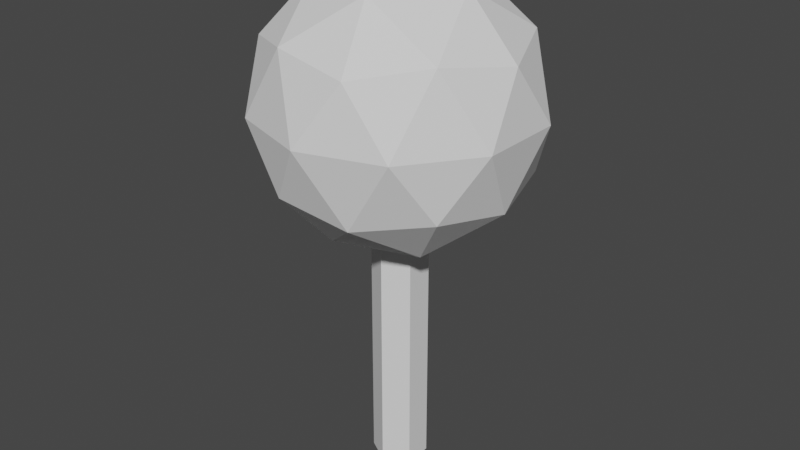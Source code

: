 # Source: Tree_2.blend  (saved by Blender 3.2.14; exported with 4.5.12 LTS)
import bpy
from mathutils import Matrix  # noqa: F401  (used for matrix-valued properties, if any)

bpy.ops.wm.read_factory_settings(use_empty=True)
scene = bpy.context.scene
scene.name = 'Scene'

# ---- collections
col_collection = bpy.data.collections.new('Collection'); scene.collection.children.link(col_collection)

# ---- world
world_world = bpy.data.worlds.new('World'); scene.world = world_world
world_world.use_nodes = True; world_world.node_tree.nodes.clear()
_N = world_world.node_tree.nodes; _L = world_world.node_tree.links
n0 = _N.new('ShaderNodeOutputWorld'); n0.name = 'World Output'; n0.location = (300, 300)
n1 = _N.new('ShaderNodeBackground'); n1.name = 'Background'; n1.location = (10, 300)
n1.inputs[0].default_value = (0.05088, 0.05088, 0.05088, 1.0)
_L.new(n1.outputs[0], n0.inputs[0])
n0.is_active_output = True
world_world.color = (0.05088, 0.05088, 0.05088)
world_world.use_sun_shadow = False
world_world.sun_shadow_jitter_overblur = 0.0

# ---- meshes
me_cylinder = bpy.data.meshes.new('Cylinder')
me_cylinder.from_pydata([(0.0, 1.0, -1.0), (0.0, 1.0, 6.372), (0.866, 0.5, -1.0), (0.866, 0.5, 6.372), (0.866, -0.5, -1.0), (0.866, -0.5, 6.372), (-8.742e-08, -1.0, -1.0), (-8.742e-08, -1.0, 6.372), (-0.866, -0.5, -1.0), (-0.866, -0.5, 6.372), (-0.866, 0.5, -1.0), (-0.866, 0.5, 6.372)], [], [(0, 1, 3, 2), (2, 3, 5, 4), (4, 5, 7, 6), (6, 7, 9, 8), (3, 1, 11, 9, 7, 5), (8, 9, 11, 10), (10, 11, 1, 0), (0, 2, 4, 6, 8, 10)])
_uv = me_cylinder.uv_layers.new(name='UVMap')
_uv.uv.foreach_set('vector', [1.0, 0.5, 1.0, 1.0, 0.8333, 1.0, 0.8333, 0.5, 0.8333, 0.5, 0.8333, 1.0, 0.6667, 1.0, 0.6667, 0.5, 0.6667, 0.5, 0.6667, 1.0, 0.5, 1.0, 0.5, 0.5, 0.5, 0.5, 0.5, 1.0, 0.3333, 1.0, 0.3333, 0.5, 0.4578, 0.37, 0.25, 0.49, 0.04215, 0.37, 0.04215, 0.13, 0.25, 0.01, 0.4578, 0.13, 0.3333, 0.5, 0.3333, 1.0, 0.1667, 1.0, 0.1667, 0.5, 0.1667, 0.5, 0.1667, 1.0, -8.941e-08, 1.0, -8.941e-08, 0.5, 0.75, 0.49, 0.9578, 0.37, 0.9578, 0.13, 0.75, 0.01, 0.5422, 0.13, 0.5422, 0.37])
me_cylinder.update()
me_icosphere = bpy.data.meshes.new('Icosphere')
me_icosphere.from_pydata([(0.0, 0.0, -1.0), (0.7236, -0.5257, -0.4472), (-0.2764, -0.8506, -0.4472), (-0.8944, 0.0, -0.4472), (-0.2764, 0.8506, -0.4472), (0.7236, 0.5257, -0.4472), (0.2764, -0.8506, 0.4472), (-0.7236, -0.5257, 0.4472), (-0.7236, 0.5257, 0.4472), (0.2764, 0.8506, 0.4472), (0.8944, 0.0, 0.4472), (0.0, 0.0, 1.0), (-0.1625, -0.5, -0.8507), (0.4253, -0.309, -0.8507), (0.2629, -0.809, -0.5257), (0.8506, 0.0, -0.5257), (0.4253, 0.309, -0.8507), (-0.5257, 0.0, -0.8507), (-0.6882, -0.5, -0.5257), (-0.1625, 0.5, -0.8507), (-0.6882, 0.5, -0.5257), (0.2629, 0.809, -0.5257), (0.9511, -0.309, 0.0), (0.9511, 0.309, 0.0), (0.0, -1.0, 0.0), (0.5878, -0.809, 0.0), (-0.9511, -0.309, 0.0), (-0.5878, -0.809, 0.0), (-0.5878, 0.809, 0.0), (-0.9511, 0.309, 0.0), (0.5878, 0.809, 0.0), (0.0, 1.0, 0.0), (0.6882, -0.5, 0.5257), (-0.2629, -0.809, 0.5257), (-0.8506, 0.0, 0.5257), (-0.2629, 0.809, 0.5257), (0.6882, 0.5, 0.5257), (0.1625, -0.5, 0.8507), (0.5257, 0.0, 0.8507), (-0.4253, -0.309, 0.8507), (-0.4253, 0.309, 0.8507), (0.1625, 0.5, 0.8507)], [], [(0, 13, 12), (1, 13, 15), (0, 12, 17), (0, 17, 19), (0, 19, 16), (1, 15, 22), (2, 14, 24), (3, 18, 26), (4, 20, 28), (5, 21, 30), (1, 22, 25), (2, 24, 27), (3, 26, 29), (4, 28, 31), (5, 30, 23), (6, 32, 37), (7, 33, 39), (8, 34, 40), (9, 35, 41), (10, 36, 38), (38, 41, 11), (38, 36, 41), (36, 9, 41), (41, 40, 11), (41, 35, 40), (35, 8, 40), (40, 39, 11), (40, 34, 39), (34, 7, 39), (39, 37, 11), (39, 33, 37), (33, 6, 37), (37, 38, 11), (37, 32, 38), (32, 10, 38), (23, 36, 10), (23, 30, 36), (30, 9, 36), (31, 35, 9), (31, 28, 35), (28, 8, 35), (29, 34, 8), (29, 26, 34), (26, 7, 34), (27, 33, 7), (27, 24, 33), (24, 6, 33), (25, 32, 6), (25, 22, 32), (22, 10, 32), (30, 31, 9), (30, 21, 31), (21, 4, 31), (28, 29, 8), (28, 20, 29), (20, 3, 29), (26, 27, 7), (26, 18, 27), (18, 2, 27), (24, 25, 6), (24, 14, 25), (14, 1, 25), (22, 23, 10), (22, 15, 23), (15, 5, 23), (16, 21, 5), (16, 19, 21), (19, 4, 21), (19, 20, 4), (19, 17, 20), (17, 3, 20), (17, 18, 3), (17, 12, 18), (12, 2, 18), (15, 16, 5), (15, 13, 16), (13, 0, 16), (12, 14, 2), (12, 13, 14), (13, 1, 14)])
_uv = me_icosphere.uv_layers.new(name='UVMap')
_uv.uv.foreach_set('vector', [0.1818, 0.0, 0.2273, 0.07873, 0.1364, 0.07873, 0.2727, 0.1575, 0.3182, 0.07873, 0.3636, 0.1575, 0.9091, 0.0, 0.9545, 0.07873, 0.8636, 0.07873, 0.7273, 0.0, 0.7727, 0.07873, 0.6818, 0.07873, 0.5455, 0.0, 0.5909, 0.07873, 0.5, 0.07873, 0.2727, 0.1575, 0.3636, 0.1575, 0.3182, 0.2362, 0.09091, 0.1575, 0.1818, 0.1575, 0.1364, 0.2362, 0.8182, 0.1575, 0.9091, 0.1575, 0.8636, 0.2362, 0.6364, 0.1575, 0.7273, 0.1575, 0.6818, 0.2362, 0.4545, 0.1575, 0.5455, 0.1575, 0.5, 0.2362, 0.2727, 0.1575, 0.3182, 0.2362, 0.2273, 0.2362, 0.09091, 0.1575, 0.1364, 0.2362, 0.04546, 0.2362, 0.8182, 0.1575, 0.8636, 0.2362, 0.7727, 0.2362, 0.6364, 0.1575, 0.6818, 0.2362, 0.5909, 0.2362, 0.4545, 0.1575, 0.5, 0.2362, 0.4091, 0.2362, 0.1818, 0.3149, 0.2727, 0.3149, 0.2273, 0.3937, 0.0, 0.3149, 0.09091, 0.3149, 0.04546, 0.3937, 0.7273, 0.3149, 0.8182, 0.3149, 0.7727, 0.3937, 0.5455, 0.3149, 0.6364, 0.3149, 0.5909, 0.3937, 0.3636, 0.3149, 0.4545, 0.3149, 0.4091, 0.3937, 0.4091, 0.3937, 0.5, 0.3937, 0.4545, 0.4724, 0.4091, 0.3937, 0.4545, 0.3149, 0.5, 0.3937, 0.4545, 0.3149, 0.5455, 0.3149, 0.5, 0.3937, 0.5909, 0.3937, 0.6818, 0.3937, 0.6364, 0.4724, 0.5909, 0.3937, 0.6364, 0.3149, 0.6818, 0.3937, 0.6364, 0.3149, 0.7273, 0.3149, 0.6818, 0.3937, 0.7727, 0.3937, 0.8636, 0.3937, 0.8182, 0.4724, 0.7727, 0.3937, 0.8182, 0.3149, 0.8636, 0.3937, 0.8182, 0.3149, 0.9091, 0.3149, 0.8636, 0.3937, 0.04546, 0.3937, 0.1364, 0.3937, 0.09091, 0.4724, 0.04546, 0.3937, 0.09091, 0.3149, 0.1364, 0.3937, 0.09091, 0.3149, 0.1818, 0.3149, 0.1364, 0.3937, 0.2273, 0.3937, 0.3182, 0.3937, 0.2727, 0.4724, 0.2273, 0.3937, 0.2727, 0.3149, 0.3182, 0.3937, 0.2727, 0.3149, 0.3636, 0.3149, 0.3182, 0.3937, 0.4091, 0.2362, 0.4545, 0.3149, 0.3636, 0.3149, 0.4091, 0.2362, 0.5, 0.2362, 0.4545, 0.3149, 0.5, 0.2362, 0.5455, 0.3149, 0.4545, 0.3149, 0.5909, 0.2362, 0.6364, 0.3149, 0.5455, 0.3149, 0.5909, 0.2362, 0.6818, 0.2362, 0.6364, 0.3149, 0.6818, 0.2362, 0.7273, 0.3149, 0.6364, 0.3149, 0.7727, 0.2362, 0.8182, 0.3149, 0.7273, 0.3149, 0.7727, 0.2362, 0.8636, 0.2362, 0.8182, 0.3149, 0.8636, 0.2362, 0.9091, 0.3149, 0.8182, 0.3149, 0.04546, 0.2362, 0.09091, 0.3149, 0.0, 0.3149, 0.04546, 0.2362, 0.1364, 0.2362, 0.09091, 0.3149, 0.1364, 0.2362, 0.1818, 0.3149, 0.09091, 0.3149, 0.2273, 0.2362, 0.2727, 0.3149, 0.1818, 0.3149, 0.2273, 0.2362, 0.3182, 0.2362, 0.2727, 0.3149, 0.3182, 0.2362, 0.3636, 0.3149, 0.2727, 0.3149, 0.5, 0.2362, 0.5909, 0.2362, 0.5455, 0.3149, 0.5, 0.2362, 0.5455, 0.1575, 0.5909, 0.2362, 0.5455, 0.1575, 0.6364, 0.1575, 0.5909, 0.2362, 0.6818, 0.2362, 0.7727, 0.2362, 0.7273, 0.3149, 0.6818, 0.2362, 0.7273, 0.1575, 0.7727, 0.2362, 0.7273, 0.1575, 0.8182, 0.1575, 0.7727, 0.2362, 0.8636, 0.2362, 0.9545, 0.2362, 0.9091, 0.3149, 0.8636, 0.2362, 0.9091, 0.1575, 0.9545, 0.2362, 0.9091, 0.1575, 1.0, 0.1575, 0.9545, 0.2362, 0.1364, 0.2362, 0.2273, 0.2362, 0.1818, 0.3149, 0.1364, 0.2362, 0.1818, 0.1575, 0.2273, 0.2362, 0.1818, 0.1575, 0.2727, 0.1575, 0.2273, 0.2362, 0.3182, 0.2362, 0.4091, 0.2362, 0.3636, 0.3149, 0.3182, 0.2362, 0.3636, 0.1575, 0.4091, 0.2362, 0.3636, 0.1575, 0.4545, 0.1575, 0.4091, 0.2362, 0.5, 0.07873, 0.5455, 0.1575, 0.4545, 0.1575, 0.5, 0.07873, 0.5909, 0.07873, 0.5455, 0.1575, 0.5909, 0.07873, 0.6364, 0.1575, 0.5455, 0.1575, 0.6818, 0.07873, 0.7273, 0.1575, 0.6364, 0.1575, 0.6818, 0.07873, 0.7727, 0.07873, 0.7273, 0.1575, 0.7727, 0.07873, 0.8182, 0.1575, 0.7273, 0.1575, 0.8636, 0.07873, 0.9091, 0.1575, 0.8182, 0.1575, 0.8636, 0.07873, 0.9545, 0.07873, 0.9091, 0.1575, 0.9545, 0.07873, 1.0, 0.1575, 0.9091, 0.1575, 0.3636, 0.1575, 0.4091, 0.07873, 0.4545, 0.1575, 0.3636, 0.1575, 0.3182, 0.07873, 0.4091, 0.07873, 0.3182, 0.07873, 0.3636, 0.0, 0.4091, 0.07873, 0.1364, 0.07873, 0.1818, 0.1575, 0.09091, 0.1575, 0.1364, 0.07873, 0.2273, 0.07873, 0.1818, 0.1575, 0.2273, 0.07873, 0.2727, 0.1575, 0.1818, 0.1575])
me_icosphere.update()

# ---- objects
ob_trunk = bpy.data.objects.new('Trunk', me_cylinder)
ob_top = bpy.data.objects.new('Top', me_icosphere)

# ---- transforms, parenting, visibility, modifiers, constraints
ob_trunk.location = (0.0, 0.0, 0.0)
ob_trunk.scale = (0.5418, 0.5418, 0.7034)
ob_top.location = (0.0, 0.0, 6.751)
ob_top.scale = (2.705, 2.705, 2.705)

# ---- collection membership
col_collection.objects.link(ob_trunk)
col_collection.objects.link(ob_top)

# ---- scene / render settings (as saved in the file)
scene.frame_start = 1; scene.frame_end = 250; scene.frame_set(0)
scene.render.engine = 'BLENDER_EEVEE_NEXT'
scene.cycles.sampling_pattern = 'TABULATED_SOBOL'
scene.cycles.use_light_tree = False
scene.view_settings.view_transform = 'Filmic'
bpy.context.view_layer.update()

# ---- added for rendering (the .blend has no active camera and no usable light): camera, sun
cam_auto = bpy.data.cameras.new('AutoCamera')
cam_auto.lens = 50.0
cam_auto.sensor_width = 36.0
cam_auto.clip_end = 1000.0
ob_auto_camera = bpy.data.objects.new('AutoCamera', cam_auto)
scene.collection.objects.link(ob_auto_camera)
ob_auto_camera.location = (11.6649, -13.9978, 13.7082)
ob_auto_camera.rotation_euler = (1.09748, -7.21219e-08, 0.694738)
scene.camera = ob_auto_camera
light_auto_sun = bpy.data.lights.new('AutoSun', 'SUN')
light_auto_sun.energy = 3.0
light_auto_sun.angle = 0.0523599
ob_auto_sun = bpy.data.objects.new('AutoSun', light_auto_sun)
scene.collection.objects.link(ob_auto_sun)
ob_auto_sun.rotation_euler = (0.872665, 0.174533, 0.523599)
bpy.context.view_layer.update()
